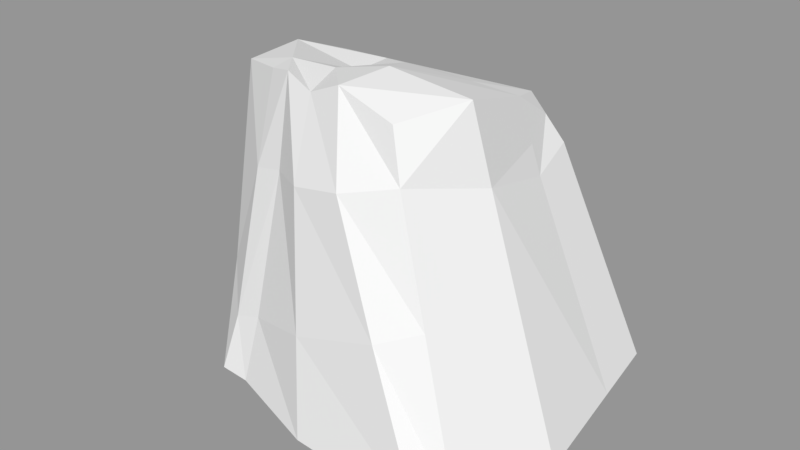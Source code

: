 # Source: nature_rock-1.blend  (saved by Blender 2.82.7; exported with 4.5.12 LTS)
import bpy
from mathutils import Matrix  # noqa: F401  (used for matrix-valued properties, if any)

bpy.ops.wm.read_factory_settings(use_empty=True)
scene = bpy.context.scene
scene.name = 'Scene'

# ---- collections
col_collection_1 = bpy.data.collections.new('Collection 1'); scene.collection.children.link(col_collection_1)

# ---- materials (node trees are filled in below, after node groups)
mat_material = bpy.data.materials.new('Material')
mat_material.alpha_threshold = 0.0
mat_material.use_transparent_shadow = False
mat_material.roughness = 0.5
mat_material.line_color = (0.0, 0.0, 0.0, 1.0)

# ---- material node trees

# ---- meshes
me_cube = bpy.data.meshes.new('Cube')
me_cube.from_pydata([(1.0, 1.0, -1.0), (1.0, -1.0, -1.0), (-1.0, -0.8707, -1.0), (-1.48, 1.034, -1.0), (0.2457, 0.6988, 0.7642), (0.3258, -0.7191, 1.0), (-0.7862, -0.4869, 1.0), (-1.167, 0.5804, 0.7642), (1.212, -0.3369, -1.0), (-1.408, -0.4146, -1.0), (0.5378, -0.3169, 1.071), (-1.167, -0.3094, 0.9276), (-0.2758, 0.1334, -0.06908), (0.447, 0.7918, 0.4472), (0.4305, -0.7856, 0.6894), (-1.327, 0.9147, -0.4071), (0.6387, -0.2546, 0.5644), (-0.8522, -0.5983, 0.3823), (-1.348, -0.3886, -0.5047), (1.083, 0.475, -1.0), (-1.595, 0.2739, -1.046), (-1.454, 0.2575, -0.4563), (-1.283, 0.2183, 0.8995), (0.5376, 0.3929, 0.3822), (0.378, 0.3736, 0.8541), (0.6804, -0.8797, -0.05201), (-0.9364, -0.7735, -0.6244), (-0.692, -0.3934, -0.9389), (-0.4397, 1.02, -1.0), (-0.731, 0.8734, -0.1202), (-0.7798, -0.8849, -1.0), (-0.559, 0.3517, -0.9389), (-0.09445, -1.109, -1.0), (0.03159, 1.091, -1.0), (-0.2875, 0.9206, 0.09346), (-0.008661, 0.393, -1.06), (-0.05847, -0.3746, -0.9389), (0.9396, -0.345, -1.165), (0.8629, -1.171, -1.0), (0.2103, 0.8861, 0.3332), (0.6838, 0.445, -1.044), (0.5019, 1.085, -1.0), (-0.03869, -0.3144, 1.13), (0.05736, 0.3364, 0.8835), (-0.08656, -0.6796, 1.109), (-0.09604, 0.6702, 0.7642), (-0.7996, -0.311, 1.015), (-0.7883, 0.2645, 0.7838), (-0.5853, -0.5629, 1.049), (-0.844, 0.6074, 0.7642), (-0.3368, -0.6391, 1.0), (-0.431, 0.2979, 0.904), (-0.4781, 0.6381, 0.7642), (-0.4491, -0.3126, 1.03), (-0.7281, -0.7872, -0.5506), (-0.6285, -0.6309, 0.4358), (-0.2744, -0.8627, 0.5206), (-0.1709, -1.004, -0.3534), (0.09867, -0.9172, 0.6099), (0.4513, -1.045, -0.1331), (0.334, 0.7396, 0.6253), (-0.7848, 0.7467, 0.3013), (-0.3647, 0.8062, 0.3651), (0.4727, 0.385, 0.574), (-1.362, 0.2365, 0.2724), (-1.233, 0.7193, 0.2774), (0.0701, 0.7873, 0.5305), (-1.242, -0.3425, 0.3293)], [(8, 12)], [(8, 1, 37), (10, 42, 44, 5), (8, 16, 25, 1), (1, 25, 59, 38), (9, 18, 21, 20), (4, 60, 66, 45), (2, 26, 18, 9), (0, 13, 23, 19), (4, 45, 43, 24), (0, 19, 40, 41), (15, 29, 28, 3), (14, 16, 10, 5), (18, 17, 67), (17, 55, 48, 6), (16, 23, 63), (15, 21, 64, 65), (24, 63, 60, 4), (20, 31, 27, 9), (22, 64, 67, 11), (19, 23, 16, 8), (20, 21, 15, 3), (24, 43, 42, 10), (26, 54, 55, 17), (25, 16, 14), (18, 26, 17), (28, 31, 20, 3), (28, 29, 34, 33), (27, 30, 2, 9), (27, 31, 35, 36), (36, 35, 40, 37), (33, 35, 31, 28), (33, 34, 39, 41), (36, 32, 30, 27), (41, 39, 13, 0), (41, 40, 35, 33), (37, 40, 8), (37, 38, 32, 36), (45, 66, 62, 52), (42, 43, 51, 53), (44, 42, 53, 50), (43, 45, 52, 51), (46, 47, 22, 11), (48, 46, 6), (47, 49, 22), (49, 61, 65, 7), (53, 51, 47, 46), (50, 53, 46, 48), (51, 52, 49, 47), (52, 62, 61, 49), (55, 54, 57, 56), (48, 55, 56, 50), (30, 54, 26, 2), (56, 57, 59, 58), (32, 57, 54, 30), (50, 56, 58, 44), (58, 59, 25, 14), (38, 59, 57, 32), (44, 58, 14, 5), (6, 46, 11), (22, 49, 7), (8, 40, 19), (37, 1, 38), (11, 17, 6), (65, 64, 22, 7), (66, 60, 13, 39), (67, 17, 11), (63, 24, 10, 16), (60, 63, 23, 13), (62, 66, 39, 34), (65, 61, 29, 15), (61, 62, 34, 29), (67, 64, 21, 18)])
_uv = me_cube.uv_layers.new(name='UVMap')
_uv.uv.foreach_set('vector', [0.236, 0.0, 0.3521, 0.03354, 0.2407, 0.05703, 0.8158, 0.0, 0.8229, 0.1143, 0.7623, 0.1306, 0.7526, 0.05011, 0.2291, 1.0, 0.2484, 0.6669, 0.3396, 0.7977, 0.3396, 0.999, 0.7387, 0.496, 0.5781, 0.428, 0.5996, 0.392, 0.746, 0.4781, 0.9452, 0.504, 0.9455, 0.6039, 0.835, 0.6168, 0.8267, 0.496, 0.3861, 0.6486, 0.4109, 0.6306, 0.4293, 0.683, 0.3854, 0.7172, 0.7526, 0.1021, 0.6855, 0.1095, 0.6557, 0.01022, 0.7404, 0.0, 0.0, 0.9538, 0.06589, 0.6504, 0.1329, 0.6783, 0.08997, 0.972, 1.0, 0.04251, 1.0, 0.1111, 0.9382, 0.08554, 0.9407, 0.02126, 0.009018, 0.05964, 0.09815, 0.03622, 0.1078, 0.1161, 0.0, 0.1599, 0.5927, 0.9617, 0.5423, 0.8427, 0.694, 0.7837, 0.6965, 0.9916, 0.3396, 0.6403, 0.2484, 0.6669, 0.2706, 0.5674, 0.335, 0.5737, 0.6557, 0.01022, 0.5094, 0.1168, 0.513, 0.0283, 0.5094, 0.1168, 0.4995, 0.1618, 0.3936, 0.1667, 0.4011, 0.124, 0.2484, 0.6669, 0.1329, 0.6783, 0.1384, 0.6382, 0.7227, 0.638, 0.835, 0.6168, 0.8456, 0.7632, 0.7627, 0.7739, 0.1464, 0.5798, 0.1384, 0.6382, 0.07808, 0.6103, 0.08759, 0.579, 0.1625, 0.5674, 0.1374, 0.3603, 0.2667, 0.3771, 0.2784, 0.5203, 0.8546, 0.8892, 0.8456, 0.7632, 0.9455, 0.7723, 0.9455, 0.893, 0.08997, 0.972, 0.1329, 0.6783, 0.2484, 0.6669, 0.2291, 1.0, 0.8267, 0.496, 0.835, 0.6168, 0.7227, 0.638, 0.6965, 0.5173, 0.9407, 0.02126, 0.9382, 0.08554, 0.8229, 0.1143, 0.8158, 0.0, 0.6855, 0.1095, 0.6717, 0.1505, 0.4995, 0.1618, 0.5094, 0.1168, 0.3396, 0.7977, 0.2484, 0.6669, 0.3396, 0.6403, 0.6557, 0.01022, 0.6855, 0.1095, 0.5094, 0.1168, 0.02158, 0.3464, 0.1374, 0.3603, 0.1625, 0.5674, 0.03066, 0.5537, 0.694, 0.7837, 0.5423, 0.8427, 0.5085, 0.7534, 0.6965, 0.6887, 0.2667, 0.3771, 0.3521, 0.3892, 0.3521, 0.4332, 0.2784, 0.5203, 0.2667, 0.3771, 0.1374, 0.3603, 0.1244, 0.2535, 0.2565, 0.2512, 0.2565, 0.2512, 0.1244, 0.2535, 0.1078, 0.1161, 0.2407, 0.05703, 0.004103, 0.2535, 0.1244, 0.2535, 0.1374, 0.3603, 0.02158, 0.3464, 0.6965, 0.6887, 0.5085, 0.7534, 0.4664, 0.6541, 0.6954, 0.5948, 0.2565, 0.2512, 0.383, 0.2499, 0.3521, 0.3892, 0.2667, 0.3771, 0.6954, 0.5948, 0.4664, 0.6541, 0.4426, 0.6076, 0.6904, 0.496, 0.0, 0.1599, 0.1078, 0.1161, 0.1244, 0.2535, 0.004103, 0.2535, 0.2407, 0.05703, 0.1078, 0.1161, 0.236, 0.0, 0.2407, 0.05703, 0.383, 0.05859, 0.383, 0.2499, 0.2565, 0.2512, 0.3854, 0.7172, 0.4293, 0.683, 0.4583, 0.7698, 0.3845, 0.7939, 0.8229, 0.1143, 0.9382, 0.08554, 0.9381, 0.1833, 0.8317, 0.1969, 0.7623, 0.1306, 0.8229, 0.1143, 0.8317, 0.1969, 0.7756, 0.1807, 0.9382, 0.08554, 1.0, 0.1111, 1.0, 0.1878, 0.9381, 0.1833, 0.8373, 0.2668, 0.9406, 0.2562, 0.9368, 0.3544, 0.8451, 0.3406, 0.7907, 0.2284, 0.8373, 0.2668, 0.8077, 0.2674, 0.9406, 0.2562, 1.0, 0.2612, 0.9368, 0.3544, 0.3837, 0.8674, 0.4667, 0.8545, 0.4701, 0.9444, 0.383, 0.9321, 0.8317, 0.1969, 0.9381, 0.1833, 0.9406, 0.2562, 0.8373, 0.2668, 0.7756, 0.1807, 0.8317, 0.1969, 0.8373, 0.2668, 0.7907, 0.2284, 0.9381, 0.1833, 1.0, 0.1878, 1.0, 0.2612, 0.9406, 0.2562, 0.3845, 0.7939, 0.4583, 0.7698, 0.4667, 0.8545, 0.3837, 0.8674, 0.4995, 0.1618, 0.6717, 0.1505, 0.641, 0.2694, 0.4901, 0.2422, 0.3936, 0.1667, 0.4995, 0.1618, 0.4901, 0.2422, 0.4023, 0.2187, 0.7511, 0.1455, 0.6717, 0.1505, 0.6855, 0.1095, 0.7526, 0.1021, 0.4901, 0.2422, 0.641, 0.2694, 0.5996, 0.392, 0.4735, 0.3172, 0.7526, 0.2896, 0.641, 0.2694, 0.6717, 0.1505, 0.7511, 0.1455, 0.4023, 0.2187, 0.4901, 0.2422, 0.4735, 0.3172, 0.383, 0.2692, 0.4735, 0.3172, 0.5996, 0.392, 0.5781, 0.428, 0.4525, 0.3748, 0.746, 0.4781, 0.5996, 0.392, 0.641, 0.2694, 0.7526, 0.2896, 0.383, 0.2692, 0.4735, 0.3172, 0.4525, 0.3748, 0.399, 0.3511, 0.8077, 0.2674, 0.8373, 0.2668, 0.8451, 0.3406, 0.9368, 0.3544, 1.0, 0.2612, 1.0, 0.326, 0.236, 0.0, 0.1078, 0.1161, 0.09815, 0.03622, 0.2407, 0.05703, 0.3521, 0.03354, 0.383, 0.05859, 0.4105, 0.04127, 0.5094, 0.1168, 0.4011, 0.124, 0.7627, 0.7739, 0.8456, 0.7632, 0.8546, 0.8892, 0.7912, 0.8705, 0.4293, 0.683, 0.4109, 0.6306, 0.4426, 0.6076, 0.4664, 0.6541, 0.513, 0.0283, 0.5094, 0.1168, 0.4105, 0.04127, 0.1384, 0.6382, 0.1464, 0.5798, 0.2706, 0.5674, 0.2484, 0.6669, 0.07808, 0.6103, 0.1384, 0.6382, 0.1329, 0.6783, 0.06589, 0.6504, 0.4583, 0.7698, 0.4293, 0.683, 0.4664, 0.6541, 0.5085, 0.7534, 0.4701, 0.9444, 0.4667, 0.8545, 0.5423, 0.8427, 0.5927, 0.9617, 0.4667, 0.8545, 0.4583, 0.7698, 0.5085, 0.7534, 0.5423, 0.8427, 0.9455, 0.7723, 0.8456, 0.7632, 0.835, 0.6168, 0.9455, 0.6039])
me_cube.materials.append(mat_material)
me_cube.use_remesh_preserve_volume = False
me_cube.use_remesh_preserve_attributes = False
me_cube.use_mirror_vertex_groups = False
me_cube.update()

# ---- objects
ob_cube = bpy.data.objects.new('Cube', me_cube)

# ---- transforms, parenting, visibility, modifiers, constraints
ob_cube.location = (0.0, 0.0, 0.0)
ob_cube.lock_rotations_4d = False
ob_cube.empty_display_type = 'ARROWS'
ob_cube.lineart.crease_threshold = 0.0

# ---- collection membership
col_collection_1.objects.link(ob_cube)

# ---- scene / render settings (as saved in the file)
scene.frame_start = 1; scene.frame_end = 250; scene.frame_set(1)
scene.render.engine = 'BLENDER_EEVEE_NEXT'
scene.render.resolution_percentage = 50
scene.render.dither_intensity = 0.0
scene.cycles.use_denoising = False
scene.cycles.samples = 128
scene.cycles.sampling_pattern = 'TABULATED_SOBOL'
scene.cycles.light_sampling_threshold = 0.0
scene.cycles.use_adaptive_sampling = False
scene.cycles.use_light_tree = False
scene.cycles.blur_glossy = 0.0
scene.cycles.sample_clamp_indirect = 0.0
scene.view_settings.view_transform = 'Standard'
bpy.context.view_layer.update()

# ---- added for rendering (the .blend has no active camera and no usable light): camera, sun + grey world if the file has none
cam_auto = bpy.data.cameras.new('AutoCamera')
cam_auto.lens = 50.0
cam_auto.sensor_width = 36.0
cam_auto.clip_end = 1000.0
ob_auto_camera = bpy.data.objects.new('AutoCamera', cam_auto)
scene.collection.objects.link(ob_auto_camera)
ob_auto_camera.location = (3.76265, -4.78512, 3.14637)
ob_auto_camera.rotation_euler = (1.09748, -7.21219e-08, 0.694738)
scene.camera = ob_auto_camera
light_auto_sun = bpy.data.lights.new('AutoSun', 'SUN')
light_auto_sun.energy = 3.0
light_auto_sun.angle = 0.0523599
ob_auto_sun = bpy.data.objects.new('AutoSun', light_auto_sun)
scene.collection.objects.link(ob_auto_sun)
ob_auto_sun.rotation_euler = (0.872665, 0.174533, 0.523599)
if scene.world is None:
    world_auto = bpy.data.worlds.new('AutoWorld')
    world_auto.color = (0.3, 0.3, 0.3)
    scene.world = world_auto
bpy.context.view_layer.update()
